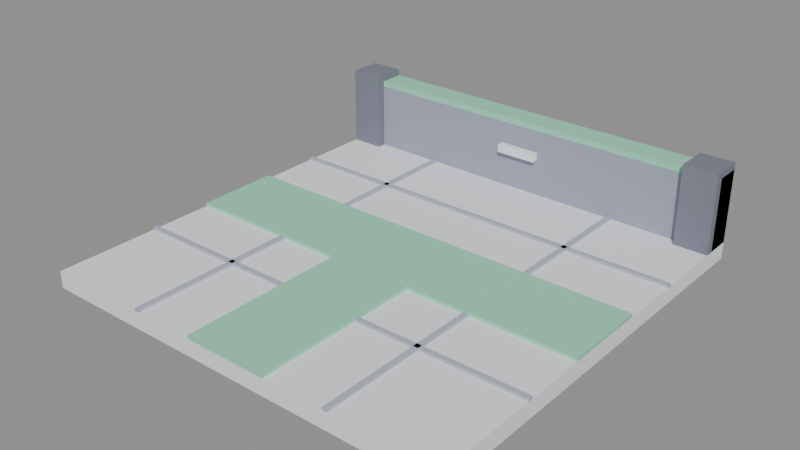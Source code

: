 # Source: walkway-1x1-intersection.blend  (saved by Blender 5.2.45; exported with 4.5.12 LTS)
import bpy
from mathutils import Matrix  # noqa: F401  (used for matrix-valued properties, if any)

bpy.ops.wm.read_factory_settings(use_empty=True)
scene = bpy.context.scene
scene.name = 'Scene'

# ---- collections
col_col_lowpoly = bpy.data.collections.new('COL_LowPoly'); scene.collection.children.link(col_col_lowpoly)

# ---- images (referenced by path relative to the original .blend; pixels are not part of the script)
import os
ASSET_DIR = os.environ.get("B2B_ASSET_DIR", "")  # directory of the original .blend (textures are referenced by path, not embedded)
HERE = os.path.dirname(os.path.abspath(__file__))  # packed textures are extracted next to this script under _unpacked/

def load_image(name, relpath, width, height, colorspace="sRGB"):
    """Load a texture the original file referenced (path relative to the .blend, or extracted next to this script)."""
    p = next((c for c in (os.path.join(HERE, relpath), os.path.join(ASSET_DIR, relpath)) if relpath and os.path.exists(c)), "")
    if p:
        img = bpy.data.images.load(p, check_existing=True)
        img.name = name
    else:  # same state as the original file: an image datablock whose file is absent (Cycles renders it pink)
        img = bpy.data.images.new(name, width, height)
        img.source = "FILE"
        img.filepath = "//" + (relpath or name)
    img.colorspace_settings.name = colorspace
    return img
img_walkway_1x1_intersection_basecolor = load_image('walkway-1x1-intersection_BaseColor', '_unpacked/walkway-1x1-intersection_BaseColor.0eb6e1b4.png', 128, 80, 'sRGB')
img_walkway_1x1_intersection_maskmap = load_image('walkway-1x1-intersection_MaskMap', '_unpacked/walkway-1x1-intersection_MaskMap.e596c36a.png', 128, 80, 'Non-Color')

# ---- materials (node trees are filled in below, after node groups)
mat_m_walkway_1x1_intersection = bpy.data.materials.new('M_walkway-1x1-intersection')

# ---- material node trees
mat_m_walkway_1x1_intersection.use_nodes = True; mat_m_walkway_1x1_intersection.node_tree.nodes.clear()
_N = mat_m_walkway_1x1_intersection.node_tree.nodes; _L = mat_m_walkway_1x1_intersection.node_tree.links
n0 = _N.new('ShaderNodeBsdfPrincipled'); n0.name = 'Principled BSDF'; n0.location = (-200, 100)
n0.inputs[10].default_value = 0.005
n1 = _N.new('ShaderNodeOutputMaterial'); n1.name = 'Material Output'; n1.location = (200, 100)
n2 = _N.new('ShaderNodeTexImage'); n2.name = 'Image Texture'; n2.location = (0, 0)
n2.image = img_walkway_1x1_intersection_basecolor
n2.interpolation = 'Closest'
n3 = _N.new('ShaderNodeTexImage'); n3.name = 'Image Texture.001'; n3.location = (0, 0)
n3.image = img_walkway_1x1_intersection_maskmap
n3.interpolation = 'Closest'
n4 = _N.new('ShaderNodeSeparateColor'); n4.name = 'Separate Color'; n4.location = (0, 0)
n5 = _N.new('ShaderNodeMath'); n5.name = 'Math'; n5.location = (0, 0)
n5.operation = 'SUBTRACT'
n5.inputs[0].default_value = 1.0
_L.new(n0.outputs[0], n1.inputs[0])
_L.new(n2.outputs[0], n0.inputs[0])
_L.new(n3.outputs[0], n4.inputs[0])
_L.new(n4.outputs[0], n0.inputs[1])
_L.new(n3.outputs[1], n5.inputs[1])
_L.new(n5.outputs[0], n0.inputs[2])
n1.is_active_output = True

# ---- meshes
me_walkway_1x1_intersection = bpy.data.meshes.new('walkway-1x1-intersection')
me_walkway_1x1_intersection.from_pydata([(-0.5, -0.5, 0.0), (0.5, -0.5, 0.0), (0.5, 0.5, 0.0), (-0.5, 0.5, 0.0), (-0.5, -0.5, 0.04), (0.5, -0.5, 0.04), (0.5, 0.5, 0.04), (-0.5, 0.5, 0.04), (-0.5, -0.256, 0.04), (0.5, -0.256, 0.04), (0.5, -0.244, 0.04), (-0.5, -0.244, 0.04), (-0.5, -0.256, 0.046), (0.5, -0.256, 0.046), (0.5, -0.244, 0.046), (-0.5, -0.244, 0.046), (-0.256, -0.5, 0.04), (-0.244, -0.5, 0.04), (-0.244, 0.5, 0.04), (-0.256, 0.5, 0.04), (-0.256, -0.5, 0.046), (-0.244, -0.5, 0.046), (-0.244, 0.5, 0.046), (-0.256, 0.5, 0.046), (-0.5, 0.244, 0.04), (0.5, 0.244, 0.04), (0.5, 0.256, 0.04), (-0.5, 0.256, 0.04), (-0.5, 0.244, 0.046), (0.5, 0.244, 0.046), (0.5, 0.256, 0.046), (-0.5, 0.256, 0.046), (0.244, -0.5, 0.04), (0.256, -0.5, 0.04), (0.256, 0.5, 0.04), (0.244, 0.5, 0.04), (0.244, -0.5, 0.046), (0.256, -0.5, 0.046), (0.256, 0.5, 0.046), (0.244, 0.5, 0.046), (-0.1, -0.1, 0.04), (0.1, -0.1, 0.04), (0.1, 0.1, 0.04), (-0.1, 0.1, 0.04), (-0.1, -0.1, 0.048), (0.1, -0.1, 0.048), (0.1, 0.1, 0.048), (-0.1, 0.1, 0.048), (-0.5, -0.1, 0.04), (-0.1, -0.1, 0.04), (-0.1, 0.1, 0.04), (-0.5, 0.1, 0.04), (-0.5, -0.1, 0.048), (-0.1, -0.1, 0.048), (-0.1, 0.1, 0.048), (-0.5, 0.1, 0.048), (0.1, -0.1, 0.04), (0.5, -0.1, 0.04), (0.5, 0.1, 0.04), (0.1, 0.1, 0.04), (0.1, -0.1, 0.048), (0.5, -0.1, 0.048), (0.5, 0.1, 0.048), (0.1, 0.1, 0.048), (-0.1, -0.5, 0.04), (0.1, -0.5, 0.04), (0.1, -0.1, 0.04), (-0.1, -0.1, 0.04), (-0.1, -0.5, 0.048), (0.1, -0.5, 0.048), (0.1, -0.1, 0.048), (-0.1, -0.1, 0.048), (-0.5, 0.44, 0.04), (0.5, 0.44, 0.04), (0.5, 0.5, 0.04), (-0.5, 0.5, 0.04), (-0.5, 0.44, 0.2), (0.5, 0.44, 0.2), (0.5, 0.5, 0.2), (-0.5, 0.5, 0.2), (-0.5, 0.44, 0.2), (0.5, 0.44, 0.2), (0.5, 0.5, 0.2), (-0.5, 0.5, 0.2), (-0.5, 0.44, 0.214), (0.5, 0.44, 0.214), (0.5, 0.5, 0.214), (-0.5, 0.5, 0.214), (-0.05, 0.422, 0.128), (0.05, 0.422, 0.128), (0.05, 0.438, 0.128), (-0.05, 0.438, 0.128), (-0.05, 0.422, 0.148), (0.05, 0.422, 0.148), (0.05, 0.438, 0.148), (-0.05, 0.438, 0.148), (-0.5, 0.42, 0.04), (-0.42, 0.42, 0.04), (-0.42, 0.5, 0.04), (-0.5, 0.5, 0.04), (-0.5, 0.42, 0.23), (-0.42, 0.42, 0.23), (-0.42, 0.5, 0.23), (-0.5, 0.5, 0.23), (0.42, 0.42, 0.04), (0.5, 0.42, 0.04), (0.5, 0.5, 0.04), (0.42, 0.5, 0.04), (0.42, 0.42, 0.23), (0.5, 0.42, 0.23), (0.5, 0.5, 0.23), (0.42, 0.5, 0.23)], [], [(0, 3, 2, 1), (4, 5, 6, 7), (0, 1, 5, 4), (1, 2, 6, 5), (2, 3, 7, 6), (3, 0, 4, 7), (8, 11, 10, 9), (12, 13, 14, 15), (8, 9, 13, 12), (9, 10, 14, 13), (10, 11, 15, 14), (11, 8, 12, 15), (16, 19, 18, 17), (20, 21, 22, 23), (16, 17, 21, 20), (17, 18, 22, 21), (18, 19, 23, 22), (19, 16, 20, 23), (24, 27, 26, 25), (28, 29, 30, 31), (24, 25, 29, 28), (25, 26, 30, 29), (26, 27, 31, 30), (27, 24, 28, 31), (32, 35, 34, 33), (36, 37, 38, 39), (32, 33, 37, 36), (33, 34, 38, 37), (34, 35, 39, 38), (35, 32, 36, 39), (40, 43, 42, 41), (44, 45, 46, 47), (40, 41, 45, 44), (41, 42, 46, 45), (42, 43, 47, 46), (43, 40, 44, 47), (48, 51, 50, 49), (52, 53, 54, 55), (48, 49, 53, 52), (49, 50, 54, 53), (50, 51, 55, 54), (51, 48, 52, 55), (56, 59, 58, 57), (60, 61, 62, 63), (56, 57, 61, 60), (57, 58, 62, 61), (58, 59, 63, 62), (59, 56, 60, 63), (64, 67, 66, 65), (68, 69, 70, 71), (64, 65, 69, 68), (65, 66, 70, 69), (66, 67, 71, 70), (67, 64, 68, 71), (72, 75, 74, 73), (76, 77, 78, 79), (72, 73, 77, 76), (73, 74, 78, 77), (74, 75, 79, 78), (75, 72, 76, 79), (80, 83, 82, 81), (84, 85, 86, 87), (80, 81, 85, 84), (81, 82, 86, 85), (82, 83, 87, 86), (83, 80, 84, 87), (88, 91, 90, 89), (92, 93, 94, 95), (88, 89, 93, 92), (89, 90, 94, 93), (90, 91, 95, 94), (91, 88, 92, 95), (96, 99, 98, 97), (100, 101, 102, 103), (96, 97, 101, 100), (97, 98, 102, 101), (98, 99, 103, 102), (99, 96, 100, 103), (104, 107, 106, 105), (108, 109, 110, 111), (104, 105, 109, 108), (105, 106, 110, 109), (106, 107, 111, 110), (107, 104, 108, 111)])
_uv = me_walkway_1x1_intersection.uv_layers.new(name='UVMap')
_uv.uv.foreach_set('vector', [0.5625, 0.3, 0.5625, 0.3, 0.5625, 0.3, 0.5625, 0.3, 0.5625, 0.3, 0.5625, 0.3, 0.5625, 0.3, 0.5625, 0.3, 0.5625, 0.3, 0.5625, 0.3, 0.5625, 0.3, 0.5625, 0.3, 0.5625, 0.3, 0.5625, 0.3, 0.5625, 0.3, 0.5625, 0.3, 0.5625, 0.3, 0.5625, 0.3, 0.5625, 0.3, 0.5625, 0.3, 0.5625, 0.3, 0.5625, 0.3, 0.5625, 0.3, 0.5625, 0.3, 0.1875, 0.1, 0.1875, 0.1, 0.1875, 0.1, 0.1875, 0.1, 0.1875, 0.1, 0.1875, 0.1, 0.1875, 0.1, 0.1875, 0.1, 0.1875, 0.1, 0.1875, 0.1, 0.1875, 0.1, 0.1875, 0.1, 0.1875, 0.1, 0.1875, 0.1, 0.1875, 0.1, 0.1875, 0.1, 0.1875, 0.1, 0.1875, 0.1, 0.1875, 0.1, 0.1875, 0.1, 0.1875, 0.1, 0.1875, 0.1, 0.1875, 0.1, 0.1875, 0.1, 0.1875, 0.1, 0.1875, 0.1, 0.1875, 0.1, 0.1875, 0.1, 0.1875, 0.1, 0.1875, 0.1, 0.1875, 0.1, 0.1875, 0.1, 0.1875, 0.1, 0.1875, 0.1, 0.1875, 0.1, 0.1875, 0.1, 0.1875, 0.1, 0.1875, 0.1, 0.1875, 0.1, 0.1875, 0.1, 0.1875, 0.1, 0.1875, 0.1, 0.1875, 0.1, 0.1875, 0.1, 0.1875, 0.1, 0.1875, 0.1, 0.1875, 0.1, 0.1875, 0.1, 0.1875, 0.1, 0.1875, 0.1, 0.1875, 0.1, 0.1875, 0.1, 0.1875, 0.1, 0.1875, 0.1, 0.1875, 0.1, 0.1875, 0.1, 0.1875, 0.1, 0.1875, 0.1, 0.1875, 0.1, 0.1875, 0.1, 0.1875, 0.1, 0.1875, 0.1, 0.1875, 0.1, 0.1875, 0.1, 0.1875, 0.1, 0.1875, 0.1, 0.1875, 0.1, 0.1875, 0.1, 0.1875, 0.1, 0.1875, 0.1, 0.1875, 0.1, 0.1875, 0.1, 0.1875, 0.1, 0.1875, 0.1, 0.1875, 0.1, 0.1875, 0.1, 0.1875, 0.1, 0.1875, 0.1, 0.1875, 0.1, 0.1875, 0.1, 0.1875, 0.1, 0.1875, 0.1, 0.1875, 0.1, 0.1875, 0.1, 0.1875, 0.1, 0.1875, 0.1, 0.1875, 0.1, 0.1875, 0.1, 0.1875, 0.1, 0.1875, 0.1, 0.1875, 0.1, 0.1875, 0.1, 0.1875, 0.1, 0.1875, 0.1, 0.1875, 0.1, 0.1875, 0.1, 0.6875, 0.3, 0.6875, 0.3, 0.6875, 0.3, 0.6875, 0.3, 0.6875, 0.3, 0.6875, 0.3, 0.6875, 0.3, 0.6875, 0.3, 0.6875, 0.3, 0.6875, 0.3, 0.6875, 0.3, 0.6875, 0.3, 0.6875, 0.3, 0.6875, 0.3, 0.6875, 0.3, 0.6875, 0.3, 0.6875, 0.3, 0.6875, 0.3, 0.6875, 0.3, 0.6875, 0.3, 0.6875, 0.3, 0.6875, 0.3, 0.6875, 0.3, 0.6875, 0.3, 0.6875, 0.3, 0.6875, 0.3, 0.6875, 0.3, 0.6875, 0.3, 0.6875, 0.3, 0.6875, 0.3, 0.6875, 0.3, 0.6875, 0.3, 0.6875, 0.3, 0.6875, 0.3, 0.6875, 0.3, 0.6875, 0.3, 0.6875, 0.3, 0.6875, 0.3, 0.6875, 0.3, 0.6875, 0.3, 0.6875, 0.3, 0.6875, 0.3, 0.6875, 0.3, 0.6875, 0.3, 0.6875, 0.3, 0.6875, 0.3, 0.6875, 0.3, 0.6875, 0.3, 0.6875, 0.3, 0.6875, 0.3, 0.6875, 0.3, 0.6875, 0.3, 0.6875, 0.3, 0.6875, 0.3, 0.6875, 0.3, 0.6875, 0.3, 0.6875, 0.3, 0.6875, 0.3, 0.6875, 0.3, 0.6875, 0.3, 0.6875, 0.3, 0.6875, 0.3, 0.6875, 0.3, 0.6875, 0.3, 0.6875, 0.3, 0.6875, 0.3, 0.6875, 0.3, 0.6875, 0.3, 0.6875, 0.3, 0.6875, 0.3, 0.6875, 0.3, 0.6875, 0.3, 0.6875, 0.3, 0.6875, 0.3, 0.6875, 0.3, 0.6875, 0.3, 0.6875, 0.3, 0.6875, 0.3, 0.6875, 0.3, 0.6875, 0.3, 0.6875, 0.3, 0.6875, 0.3, 0.6875, 0.3, 0.6875, 0.3, 0.6875, 0.3, 0.6875, 0.3, 0.6875, 0.3, 0.6875, 0.3, 0.6875, 0.3, 0.6875, 0.3, 0.6875, 0.3, 0.6875, 0.3, 0.6875, 0.3, 0.6875, 0.3, 0.6875, 0.3, 0.6875, 0.3, 0.8125, 0.3, 0.8125, 0.3, 0.8125, 0.3, 0.8125, 0.3, 0.8125, 0.3, 0.8125, 0.3, 0.8125, 0.3, 0.8125, 0.3, 0.8125, 0.3, 0.8125, 0.3, 0.8125, 0.3, 0.8125, 0.3, 0.8125, 0.3, 0.8125, 0.3, 0.8125, 0.3, 0.8125, 0.3, 0.8125, 0.3, 0.8125, 0.3, 0.8125, 0.3, 0.8125, 0.3, 0.8125, 0.3, 0.8125, 0.3, 0.8125, 0.3, 0.8125, 0.3, 0.6875, 0.3, 0.6875, 0.3, 0.6875, 0.3, 0.6875, 0.3, 0.6875, 0.3, 0.6875, 0.3, 0.6875, 0.3, 0.6875, 0.3, 0.6875, 0.3, 0.6875, 0.3, 0.6875, 0.3, 0.6875, 0.3, 0.6875, 0.3, 0.6875, 0.3, 0.6875, 0.3, 0.6875, 0.3, 0.6875, 0.3, 0.6875, 0.3, 0.6875, 0.3, 0.6875, 0.3, 0.6875, 0.3, 0.6875, 0.3, 0.6875, 0.3, 0.6875, 0.3, 0.5625, 0.7, 0.5625, 0.7, 0.5625, 0.7, 0.5625, 0.7, 0.5625, 0.7, 0.5625, 0.7, 0.5625, 0.7, 0.5625, 0.7, 0.5625, 0.7, 0.5625, 0.7, 0.5625, 0.7, 0.5625, 0.7, 0.5625, 0.7, 0.5625, 0.7, 0.5625, 0.7, 0.5625, 0.7, 0.5625, 0.7, 0.5625, 0.7, 0.5625, 0.7, 0.5625, 0.7, 0.5625, 0.7, 0.5625, 0.7, 0.5625, 0.7, 0.5625, 0.7, 0.0625, 0.1, 0.0625, 0.1, 0.0625, 0.1, 0.0625, 0.1, 0.0625, 0.1, 0.0625, 0.1, 0.0625, 0.1, 0.0625, 0.1, 0.0625, 0.1, 0.0625, 0.1, 0.0625, 0.1, 0.0625, 0.1, 0.0625, 0.1, 0.0625, 0.1, 0.0625, 0.1, 0.0625, 0.1, 0.0625, 0.1, 0.0625, 0.1, 0.0625, 0.1, 0.0625, 0.1, 0.0625, 0.1, 0.0625, 0.1, 0.0625, 0.1, 0.0625, 0.1, 0.0625, 0.1, 0.0625, 0.1, 0.0625, 0.1, 0.0625, 0.1, 0.0625, 0.1, 0.0625, 0.1, 0.0625, 0.1, 0.0625, 0.1, 0.0625, 0.1, 0.0625, 0.1, 0.0625, 0.1, 0.0625, 0.1, 0.0625, 0.1, 0.0625, 0.1, 0.0625, 0.1, 0.0625, 0.1, 0.0625, 0.1, 0.0625, 0.1, 0.0625, 0.1, 0.0625, 0.1, 0.0625, 0.1, 0.0625, 0.1, 0.0625, 0.1, 0.0625, 0.1])
me_walkway_1x1_intersection.materials.append(mat_m_walkway_1x1_intersection)
me_walkway_1x1_intersection.update()

# ---- objects
ob_walkway_1x1_intersection = bpy.data.objects.new('walkway-1x1-intersection', me_walkway_1x1_intersection)

# ---- transforms, parenting, visibility, modifiers, constraints
ob_walkway_1x1_intersection.location = (0.0, 0.0, 0.0)

# ---- collection membership
col_col_lowpoly.objects.link(ob_walkway_1x1_intersection)

# ---- scene / render settings (as saved in the file)
scene.frame_start = 1; scene.frame_end = 250; scene.frame_set(1)
scene.render.engine = 'BLENDER_EEVEE_NEXT'
scene.render.bake_bias = 0.0
scene.render.bake_samples = 0
scene.render.compositor_device = 'GPU'
scene.eevee.use_volume_custom_range = False
scene.eevee.fast_gi_thickness_near = 0.1
scene.eevee.fast_gi_thickness_far = 0.0
scene.eevee.ray_tracing_options.screen_trace_thickness = 0.1
bpy.context.view_layer.update()

# ---- added for rendering (the .blend has no active camera and no usable light): camera, sun + grey world if the file has none
cam_auto = bpy.data.cameras.new('AutoCamera')
cam_auto.lens = 50.0
cam_auto.sensor_width = 36.0
cam_auto.clip_end = 1000.0
ob_auto_camera = bpy.data.objects.new('AutoCamera', cam_auto)
scene.collection.objects.link(ob_auto_camera)
ob_auto_camera.location = (1.32566, -1.59079, 1.17553)
ob_auto_camera.rotation_euler = (1.09748, -7.21219e-08, 0.694738)
scene.camera = ob_auto_camera
light_auto_sun = bpy.data.lights.new('AutoSun', 'SUN')
light_auto_sun.energy = 3.0
light_auto_sun.angle = 0.0523599
ob_auto_sun = bpy.data.objects.new('AutoSun', light_auto_sun)
scene.collection.objects.link(ob_auto_sun)
ob_auto_sun.rotation_euler = (0.872665, 0.174533, 0.523599)
if scene.world is None:
    world_auto = bpy.data.worlds.new('AutoWorld')
    world_auto.color = (0.3, 0.3, 0.3)
    scene.world = world_auto
bpy.context.view_layer.update()
